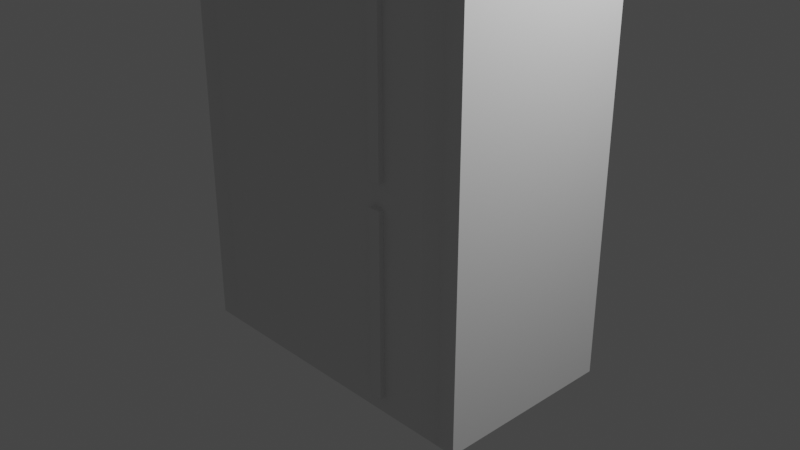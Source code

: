 # Source: fridge.blend  (saved by Blender 2.93.21; exported with 4.5.12 LTS)
import bpy
from mathutils import Matrix  # noqa: F401  (used for matrix-valued properties, if any)

bpy.ops.wm.read_factory_settings(use_empty=True)
scene = bpy.context.scene
scene.name = 'Scene'

# ---- collections
col_collection = bpy.data.collections.new('Collection'); scene.collection.children.link(col_collection)

# ---- world
world_world = bpy.data.worlds.new('World'); scene.world = world_world
world_world.use_nodes = True; world_world.node_tree.nodes.clear()
_N = world_world.node_tree.nodes; _L = world_world.node_tree.links
n0 = _N.new('ShaderNodeOutputWorld'); n0.name = 'World Output'; n0.location = (300, 300)
n1 = _N.new('ShaderNodeBackground'); n1.name = 'Background'; n1.location = (10, 300)
n1.inputs[0].default_value = (0.05088, 0.05088, 0.05088, 1.0)
_L.new(n1.outputs[0], n0.inputs[0])
n0.is_active_output = True
world_world.color = (0.05088, 0.05088, 0.05088)
world_world.use_sun_shadow = False
world_world.sun_shadow_jitter_overblur = 0.0

# ---- cameras
cam_camera = bpy.data.cameras.new('Camera')
cam_camera.clip_end = 100.0
cam_camera.ortho_scale = 7.314

# ---- lights
light_light = bpy.data.lights.new('Light', 'POINT')
light_light.transmission_factor = 0.0
light_light.energy = 1000.0
light_light.shadow_soft_size = 0.1
light_light.shadow_maximum_resolution = 0.006
light_light.use_absolute_resolution = True

# ---- meshes
me_cube_001 = bpy.data.meshes.new('Cube.001')
me_cube_001.from_pydata([(-1.0, -1.0, -1.0), (-1.0, -1.0, 1.0), (-1.0, 1.0, -1.0), (-1.0, 1.0, 1.0), (1.0, -1.0, -1.0), (1.0, -1.0, 1.0), (1.0, 1.0, -1.0), (1.0, 1.0, 1.0), (-1.0, -1.0, 0.0), (-1.0, 1.0, 0.0), (1.0, 1.0, 0.0), (1.0, -1.0, 0.0), (0.8892, 1.0, -1.0), (-0.7882, 1.0, -1.0), (-0.7882, 1.0, 1.0), (0.8892, 1.0, 1.0), (-0.7882, -1.0, -1.0), (0.8892, -1.0, -1.0), (0.8892, -1.0, 1.0), (-0.7882, -1.0, 1.0), (0.8892, -1.0, 0.0), (-0.7882, -1.0, 0.0), (-0.7882, 1.0, 0.0), (0.8892, 1.0, 0.0), (-0.7342, -1.132, -0.9356), (0.8352, -1.132, -0.9356), (0.8352, -1.132, 0.9356), (-0.7342, -1.132, 0.9356), (0.8352, -1.132, 0.0), (-0.7342, -1.132, 0.0), (0.6032, 1.0, -1.0), (0.4936, 1.0, -1.0), (0.4936, 1.0, 1.0), (0.6032, 1.0, 1.0), (0.4936, -1.0, -1.0), (0.6032, -1.0, -1.0), (0.6032, -1.0, 1.0), (0.4936, -1.0, 1.0), (0.4936, 1.0, 0.0), (0.6032, 1.0, 0.0), (0.494, -1.132, -0.9356), (0.5677, -1.132, -0.9356), (0.5677, -1.132, 0.9356), (0.494, -1.132, 0.9356), (0.5677, -1.132, 0.0), (0.494, -1.132, 0.0), (-1.0, -1.0, 0.05545), (-1.0, -1.0, 0.9424), (-1.0, 1.0, 0.9424), (-1.0, 1.0, 0.05545), (1.0, 1.0, 0.9424), (1.0, 1.0, 0.05545), (1.0, -1.0, 0.9424), (1.0, -1.0, 0.05545), (0.8892, -1.0, 0.9424), (0.8892, -1.0, 0.05545), (-0.7882, -1.0, 0.9424), (-0.7882, -1.0, 0.05545), (-0.7882, 1.0, 0.9424), (-0.7882, 1.0, 0.05545), (0.8892, 1.0, 0.9424), (0.8892, 1.0, 0.05545), (0.8352, -1.132, 0.8995), (0.8352, -1.132, 0.034), (-0.7342, -1.132, 0.8995), (-0.7342, -1.132, 0.034), (0.5677, -1.132, 0.8995), (0.5677, -1.132, 0.034), (0.494, -1.132, 0.8995), (0.494, -1.132, 0.034), (0.4936, 1.0, 0.9424), (0.4936, 1.0, 0.05545), (0.6032, 1.0, 0.9424), (0.6032, 1.0, 0.05545), (-1.0, 1.0, -0.09375), (-1.0, 1.0, -0.9124), (1.0, 1.0, -0.09375), (1.0, 1.0, -0.9124), (1.0, -1.0, -0.09375), (1.0, -1.0, -0.9124), (-1.0, -1.0, -0.9124), (-1.0, -1.0, -0.09375), (-0.7882, 1.0, -0.09375), (-0.7882, 1.0, -0.9124), (0.8892, 1.0, -0.09375), (0.8892, 1.0, -0.9124), (0.8892, -1.0, -0.09375), (0.8892, -1.0, -0.9124), (-0.7882, -1.0, -0.09375), (-0.7882, -1.0, -0.9124), (0.8352, -1.132, -0.07229), (0.8352, -1.132, -0.8695), (-0.7342, -1.132, -0.07229), (-0.7342, -1.132, -0.8695), (0.5677, -1.132, -0.07229), (0.5677, -1.132, -0.8695), (0.494, -1.132, -0.07229), (0.494, -1.132, -0.8695), (0.4936, 1.0, -0.09375), (0.4936, 1.0, -0.9124), (0.6032, 1.0, -0.09375), (0.6032, 1.0, -0.9124), (0.5677, -1.187, 0.8995), (0.5677, -1.187, 0.034), (0.494, -1.187, 0.8995), (0.494, -1.187, 0.034), (0.5677, -1.187, -0.07229), (0.5677, -1.187, -0.8695), (0.494, -1.187, -0.07229), (0.494, -1.187, -0.8695), (0.5677, -1.187, 0.8995), (0.5677, -1.187, 0.034), (0.494, -1.187, 0.8995), (0.494, -1.187, 0.034), (0.5677, -1.187, -0.07229), (0.5677, -1.187, -0.8695), (0.494, -1.187, -0.07229), (0.494, -1.187, -0.8695)], [], [(47, 1, 3, 48), (60, 15, 7, 50), (50, 7, 5, 52), (56, 19, 1, 47), (12, 6, 4, 17), (14, 3, 1, 19), (88, 21, 8, 81), (76, 10, 11, 78), (84, 23, 10, 76), (81, 8, 9, 74), (74, 9, 22, 82), (100, 39, 23, 84), (78, 11, 20, 86), (37, 19, 27, 43), (7, 15, 18, 5), (32, 14, 19, 37), (2, 13, 16, 0), (30, 12, 17, 35), (52, 5, 18, 54), (54, 18, 26, 62), (48, 3, 14, 58), (72, 33, 15, 60), (96, 45, 29, 92), (68, 43, 27, 64), (35, 17, 25, 41), (86, 20, 28, 90), (57, 21, 29, 65), (89, 16, 24, 93), (16, 34, 40, 24), (34, 35, 41, 40), (62, 26, 42, 66), (66, 42, 43, 68), (90, 28, 44, 94), (94, 44, 45, 96), (58, 14, 32, 70), (70, 32, 33, 72), (13, 31, 34, 16), (31, 30, 35, 34), (15, 33, 36, 18), (33, 32, 37, 36), (18, 36, 42, 26), (36, 37, 43, 42), (82, 22, 38, 98), (98, 38, 39, 100), (38, 71, 73, 39), (71, 70, 72, 73), (22, 59, 71, 38), (59, 58, 70, 71), (44, 67, 69, 45), (69, 67, 103, 105), (28, 63, 67, 44), (63, 62, 66, 67), (19, 56, 64, 27), (56, 57, 65, 64), (45, 69, 65, 29), (69, 68, 64, 65), (39, 73, 61, 23), (73, 72, 60, 61), (9, 49, 59, 22), (49, 48, 58, 59), (20, 55, 63, 28), (55, 54, 62, 63), (11, 53, 55, 20), (53, 52, 54, 55), (21, 57, 46, 8), (57, 56, 47, 46), (10, 51, 53, 11), (51, 50, 52, 53), (23, 61, 51, 10), (61, 60, 50, 51), (8, 46, 49, 9), (46, 47, 48, 49), (31, 99, 101, 30), (99, 98, 100, 101), (13, 83, 99, 31), (83, 82, 98, 99), (41, 95, 97, 40), (67, 66, 102, 103), (25, 91, 95, 41), (91, 90, 94, 95), (21, 88, 92, 29), (88, 89, 93, 92), (17, 87, 91, 25), (87, 86, 90, 91), (40, 97, 93, 24), (97, 96, 92, 93), (4, 79, 87, 17), (79, 78, 86, 87), (30, 101, 85, 12), (101, 100, 84, 85), (2, 75, 83, 13), (75, 74, 82, 83), (0, 80, 75, 2), (80, 81, 74, 75), (12, 85, 77, 6), (85, 84, 76, 77), (6, 77, 79, 4), (77, 76, 78, 79), (16, 89, 80, 0), (89, 88, 81, 80), (96, 97, 109, 108), (97, 95, 107, 109), (95, 94, 106, 107), (66, 68, 104, 102), (94, 96, 108, 106), (68, 69, 105, 104), (111, 110, 112, 113), (115, 114, 116, 117)])
_uv = me_cube_001.uv_layers.new(name='UVMap')
_uv.uv.foreach_set('vector', [0.5833, 0.0, 0.625, 0.0, 0.625, 0.25, 0.5833, 0.25, 0.5833, 0.4167, 0.625, 0.4167, 0.625, 0.5, 0.5833, 0.5, 0.5833, 0.5, 0.625, 0.5, 0.625, 0.75, 0.5833, 0.75, 0.5833, 0.9167, 0.625, 0.9167, 0.625, 1.0, 0.5833, 1.0, 0.2917, 0.5, 0.375, 0.5, 0.375, 0.75, 0.2917, 0.75, 0.7917, 0.5, 0.875, 0.5, 0.875, 0.75, 0.7917, 0.75, 0.4583, 0.9167, 0.5, 0.9167, 0.5, 1.0, 0.4583, 1.0, 0.4583, 0.5, 0.5, 0.5, 0.5, 0.75, 0.4583, 0.75, 0.4583, 0.4167, 0.5, 0.4167, 0.5, 0.5, 0.4583, 0.5, 0.4583, 0.0, 0.5, 0.0, 0.5, 0.25, 0.4583, 0.25, 0.4583, 0.25, 0.5, 0.25, 0.5, 0.3333, 0.4583, 0.3333, 0.4583, 0.4025, 0.5, 0.4025, 0.5, 0.4167, 0.4583, 0.4167, 0.4583, 0.75, 0.5, 0.75, 0.5, 0.8333, 0.4583, 0.8333, 0.7503, 0.75, 0.7917, 0.75, 0.7917, 0.75, 0.7503, 0.75, 0.625, 0.5, 0.7083, 0.5, 0.7083, 0.75, 0.625, 0.75, 0.7503, 0.5, 0.7917, 0.5, 0.7917, 0.75, 0.7503, 0.75, 0.125, 0.5, 0.2083, 0.5, 0.2083, 0.75, 0.125, 0.75, 0.2775, 0.5, 0.2917, 0.5, 0.2917, 0.75, 0.2775, 0.75, 0.5833, 0.75, 0.625, 0.75, 0.625, 0.8333, 0.5833, 0.8333, 0.5833, 0.8333, 0.625, 0.8333, 0.625, 0.8333, 0.5833, 0.8333, 0.5833, 0.25, 0.625, 0.25, 0.625, 0.3333, 0.5833, 0.3333, 0.5833, 0.4025, 0.625, 0.4025, 0.625, 0.4167, 0.5833, 0.4167, 0.4583, 0.8753, 0.5, 0.8753, 0.5, 0.9167, 0.4583, 0.9167, 0.5833, 0.8753, 0.625, 0.8753, 0.625, 0.9167, 0.5833, 0.9167, 0.2775, 0.75, 0.2917, 0.75, 0.2917, 0.75, 0.2775, 0.75, 0.4583, 0.8333, 0.5, 0.8333, 0.5, 0.8333, 0.4583, 0.8333, 0.5417, 0.9167, 0.5, 0.9167, 0.5, 0.9167, 0.5417, 0.9167, 0.4167, 0.9167, 0.375, 0.9167, 0.375, 0.9167, 0.4167, 0.9167, 0.2083, 0.75, 0.2497, 0.75, 0.2497, 0.75, 0.2083, 0.75, 0.2497, 0.75, 0.2775, 0.75, 0.2775, 0.75, 0.2497, 0.75, 0.5833, 0.8333, 0.625, 0.8333, 0.625, 0.8475, 0.5833, 0.8475, 0.5833, 0.8475, 0.625, 0.8475, 0.625, 0.8753, 0.5833, 0.8753, 0.4583, 0.8333, 0.5, 0.8333, 0.5, 0.8475, 0.4583, 0.8475, 0.4583, 0.8475, 0.5, 0.8475, 0.5, 0.8753, 0.4583, 0.8753, 0.5833, 0.3333, 0.625, 0.3333, 0.625, 0.3747, 0.5833, 0.3747, 0.5833, 0.3747, 0.625, 0.3747, 0.625, 0.4025, 0.5833, 0.4025, 0.2083, 0.5, 0.2497, 0.5, 0.2497, 0.75, 0.2083, 0.75, 0.2497, 0.5, 0.2775, 0.5, 0.2775, 0.75, 0.2497, 0.75, 0.7083, 0.5, 0.7225, 0.5, 0.7225, 0.75, 0.7083, 0.75, 0.7225, 0.5, 0.7503, 0.5, 0.7503, 0.75, 0.7225, 0.75, 0.7083, 0.75, 0.7225, 0.75, 0.7225, 0.75, 0.7083, 0.75, 0.7225, 0.75, 0.7503, 0.75, 0.7503, 0.75, 0.7225, 0.75, 0.4583, 0.3333, 0.5, 0.3333, 0.5, 0.3747, 0.4583, 0.3747, 0.4583, 0.3747, 0.5, 0.3747, 0.5, 0.4025, 0.4583, 0.4025, 0.5, 0.3747, 0.5417, 0.3747, 0.5417, 0.4025, 0.5, 0.4025, 0.5417, 0.3747, 0.5833, 0.3747, 0.5833, 0.4025, 0.5417, 0.4025, 0.5, 0.3333, 0.5417, 0.3333, 0.5417, 0.3747, 0.5, 0.3747, 0.5417, 0.3333, 0.5833, 0.3333, 0.5833, 0.3747, 0.5417, 0.3747, 0.5, 0.8475, 0.5417, 0.8475, 0.5417, 0.8753, 0.5, 0.8753, 0.5417, 0.8753, 0.5417, 0.8475, 0.5417, 0.8475, 0.5417, 0.8753, 0.5, 0.8333, 0.5417, 0.8333, 0.5417, 0.8475, 0.5, 0.8475, 0.5417, 0.8333, 0.5833, 0.8333, 0.5833, 0.8475, 0.5417, 0.8475, 0.625, 0.9167, 0.5833, 0.9167, 0.5833, 0.9167, 0.625, 0.9167, 0.5833, 0.9167, 0.5417, 0.9167, 0.5417, 0.9167, 0.5833, 0.9167, 0.5, 0.8753, 0.5417, 0.8753, 0.5417, 0.9167, 0.5, 0.9167, 0.5417, 0.8753, 0.5833, 0.8753, 0.5833, 0.9167, 0.5417, 0.9167, 0.5, 0.4025, 0.5417, 0.4025, 0.5417, 0.4167, 0.5, 0.4167, 0.5417, 0.4025, 0.5833, 0.4025, 0.5833, 0.4167, 0.5417, 0.4167, 0.5, 0.25, 0.5417, 0.25, 0.5417, 0.3333, 0.5, 0.3333, 0.5417, 0.25, 0.5833, 0.25, 0.5833, 0.3333, 0.5417, 0.3333, 0.5, 0.8333, 0.5417, 0.8333, 0.5417, 0.8333, 0.5, 0.8333, 0.5417, 0.8333, 0.5833, 0.8333, 0.5833, 0.8333, 0.5417, 0.8333, 0.5, 0.75, 0.5417, 0.75, 0.5417, 0.8333, 0.5, 0.8333, 0.5417, 0.75, 0.5833, 0.75, 0.5833, 0.8333, 0.5417, 0.8333, 0.5, 0.9167, 0.5417, 0.9167, 0.5417, 1.0, 0.5, 1.0, 0.5417, 0.9167, 0.5833, 0.9167, 0.5833, 1.0, 0.5417, 1.0, 0.5, 0.5, 0.5417, 0.5, 0.5417, 0.75, 0.5, 0.75, 0.5417, 0.5, 0.5833, 0.5, 0.5833, 0.75, 0.5417, 0.75, 0.5, 0.4167, 0.5417, 0.4167, 0.5417, 0.5, 0.5, 0.5, 0.5417, 0.4167, 0.5833, 0.4167, 0.5833, 0.5, 0.5417, 0.5, 0.5, 0.0, 0.5417, 0.0, 0.5417, 0.25, 0.5, 0.25, 0.5417, 0.0, 0.5833, 0.0, 0.5833, 0.25, 0.5417, 0.25, 0.375, 0.3747, 0.4167, 0.3747, 0.4167, 0.4025, 0.375, 0.4025, 0.4167, 0.3747, 0.4583, 0.3747, 0.4583, 0.4025, 0.4167, 0.4025, 0.375, 0.3333, 0.4167, 0.3333, 0.4167, 0.3747, 0.375, 0.3747, 0.4167, 0.3333, 0.4583, 0.3333, 0.4583, 0.3747, 0.4167, 0.3747, 0.375, 0.8475, 0.4167, 0.8475, 0.4167, 0.8753, 0.375, 0.8753, 0.5417, 0.8475, 0.5833, 0.8475, 0.5833, 0.8475, 0.5417, 0.8475, 0.375, 0.8333, 0.4167, 0.8333, 0.4167, 0.8475, 0.375, 0.8475, 0.4167, 0.8333, 0.4583, 0.8333, 0.4583, 0.8475, 0.4167, 0.8475, 0.5, 0.9167, 0.4583, 0.9167, 0.4583, 0.9167, 0.5, 0.9167, 0.4583, 0.9167, 0.4167, 0.9167, 0.4167, 0.9167, 0.4583, 0.9167, 0.375, 0.8333, 0.4167, 0.8333, 0.4167, 0.8333, 0.375, 0.8333, 0.4167, 0.8333, 0.4583, 0.8333, 0.4583, 0.8333, 0.4167, 0.8333, 0.375, 0.8753, 0.4167, 0.8753, 0.4167, 0.9167, 0.375, 0.9167, 0.4167, 0.8753, 0.4583, 0.8753, 0.4583, 0.9167, 0.4167, 0.9167, 0.375, 0.75, 0.4167, 0.75, 0.4167, 0.8333, 0.375, 0.8333, 0.4167, 0.75, 0.4583, 0.75, 0.4583, 0.8333, 0.4167, 0.8333, 0.375, 0.4025, 0.4167, 0.4025, 0.4167, 0.4167, 0.375, 0.4167, 0.4167, 0.4025, 0.4583, 0.4025, 0.4583, 0.4167, 0.4167, 0.4167, 0.375, 0.25, 0.4167, 0.25, 0.4167, 0.3333, 0.375, 0.3333, 0.4167, 0.25, 0.4583, 0.25, 0.4583, 0.3333, 0.4167, 0.3333, 0.375, 0.0, 0.4167, 0.0, 0.4167, 0.25, 0.375, 0.25, 0.4167, 0.0, 0.4583, 0.0, 0.4583, 0.25, 0.4167, 0.25, 0.375, 0.4167, 0.4167, 0.4167, 0.4167, 0.5, 0.375, 0.5, 0.4167, 0.4167, 0.4583, 0.4167, 0.4583, 0.5, 0.4167, 0.5, 0.375, 0.5, 0.4167, 0.5, 0.4167, 0.75, 0.375, 0.75, 0.4167, 0.5, 0.4583, 0.5, 0.4583, 0.75, 0.4167, 0.75, 0.375, 0.9167, 0.4167, 0.9167, 0.4167, 1.0, 0.375, 1.0, 0.4167, 0.9167, 0.4583, 0.9167, 0.4583, 1.0, 0.4167, 1.0, 0.4583, 0.8753, 0.4167, 0.8753, 0.4167, 0.8753, 0.4583, 0.8753, 0.4167, 0.8753, 0.4167, 0.8475, 0.4167, 0.8475, 0.4167, 0.8753, 0.4167, 0.8475, 0.4583, 0.8475, 0.4583, 0.8475, 0.4167, 0.8475, 0.5833, 0.8475, 0.5833, 0.8753, 0.5833, 0.8753, 0.5833, 0.8475, 0.4583, 0.8475, 0.4583, 0.8753, 0.4583, 0.8753, 0.4583, 0.8475, 0.5833, 0.8753, 0.5417, 0.8753, 0.5417, 0.8753, 0.5833, 0.8753, 0.5417, 0.8475, 0.5833, 0.8475, 0.5833, 0.8753, 0.5417, 0.8753, 0.4167, 0.8475, 0.4583, 0.8475, 0.4583, 0.8753, 0.4167, 0.8753])
me_cube_001.use_remesh_fix_poles = True
me_cube_001.use_remesh_preserve_attributes = False
me_cube_001.update()

# ---- objects
ob_light = bpy.data.objects.new('Light', light_light)
ob_camera = bpy.data.objects.new('Camera', cam_camera)
ob_cube = bpy.data.objects.new('Cube', me_cube_001)

# ---- transforms, parenting, visibility, modifiers, constraints
ob_light.location = (4.076, 1.005, 5.904)
ob_light.rotation_euler = (0.6503, 0.05522, 1.866)
ob_light.lock_rotations_4d = False
ob_light.empty_display_type = 'ARROWS'
ob_light.color = (0.0, 0.0, 0.0, 0.0)
ob_light.lineart.crease_threshold = 0.0
ob_camera.location = (7.359, -6.926, 4.958)
ob_camera.rotation_euler = (1.109, 0.0, 0.8149)
ob_camera.lock_rotations_4d = False
ob_camera.empty_display_type = 'ARROWS'
ob_camera.color = (0.0, 0.0, 0.0, 0.0)
ob_camera.display_type = 'WIRE'
ob_camera.lineart.crease_threshold = 0.0
ob_cube.location = (0.0, 0.0, 1.0)
ob_cube.scale = (1.775, 1.0, 2.439)

# ---- collection membership
col_collection.objects.link(ob_light)
col_collection.objects.link(ob_camera)
col_collection.objects.link(ob_cube)

# ---- scene / render settings (as saved in the file)
scene.camera = ob_camera
scene.frame_start = 1; scene.frame_end = 250; scene.frame_set(1)
scene.render.engine = 'BLENDER_EEVEE_NEXT'
scene.cycles.use_denoising = False
scene.cycles.samples = 128
scene.cycles.sampling_pattern = 'TABULATED_SOBOL'
scene.cycles.use_adaptive_sampling = False
scene.cycles.use_light_tree = False
scene.view_settings.view_transform = 'Filmic'
bpy.context.view_layer.update()
